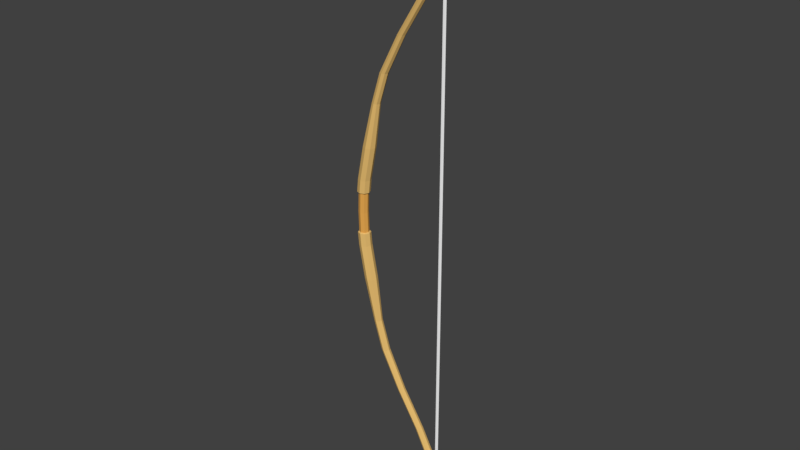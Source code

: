# Source: Bow.blend  (saved by Blender 2.79.0; exported with 4.5.12 LTS)
import bpy
from mathutils import Matrix  # noqa: F401  (used for matrix-valued properties, if any)

bpy.ops.wm.read_factory_settings(use_empty=True)
scene = bpy.context.scene
scene.name = 'Scene'

# ---- collections
col_collection_1 = bpy.data.collections.new('Collection 1'); scene.collection.children.link(col_collection_1)

# ---- materials (node trees are filled in below, after node groups)
mat_bowwood = bpy.data.materials.new('BowWood')
mat_bowwood.alpha_threshold = 0.0
mat_bowwood.use_transparent_shadow = False
mat_bowwood.diffuse_color = (0.8, 0.5089, 0.1643, 1.0)
mat_bowwood.roughness = 0.5
mat_bowstring = bpy.data.materials.new('BowString')
mat_bowstring.alpha_threshold = 0.0
mat_bowstring.use_transparent_shadow = False
mat_bowstring.diffuse_color = (1.0, 1.0, 1.0, 1.0)
mat_bowstring.roughness = 0.5
mat_bowhandle = bpy.data.materials.new('BowHandle')
mat_bowhandle.alpha_threshold = 0.0
mat_bowhandle.use_transparent_shadow = False
mat_bowhandle.diffuse_color = (0.8, 0.3937, 0.08157, 1.0)
mat_bowhandle.roughness = 0.5

# ---- material node trees

# ---- world
world_world = bpy.data.worlds.new('World'); scene.world = world_world
world_world.color = (0.05088, 0.05088, 0.05088)
world_world.use_sun_shadow = False
world_world.sun_shadow_jitter_overblur = 0.0
world_world.cycles.sampling_method = 'MANUAL'

# ---- meshes
me_cylinder = bpy.data.meshes.new('Cylinder')
me_cylinder.from_pydata([(-0.006126, 0.01166, 0.08907), (0.0228, 0.01649, 0.1781), (-0.01095, 1.401e-09, 0.08907), (0.03445, 0.01166, 0.1781), (-0.006126, -0.01166, 0.08907), (0.03928, 4.838e-10, 0.1781), (0.005533, -0.01649, 0.08907), (0.03445, -0.01166, 0.1781), (0.01719, -0.01166, 0.08907), (0.0228, -0.01649, 0.1781), (0.02202, 4.838e-10, 0.08907), (0.01114, -0.01166, 0.1781), (0.01719, 0.01166, 0.08907), (0.006308, 1.401e-09, 0.1781), (0.005533, 0.01649, 0.08907), (0.01114, 0.01166, 0.1781), (0.04499, 0.01077, 0.2936), (0.05261, 0.007618, 0.2936), (0.05577, 3.736e-10, 0.2936), (0.05261, -0.007618, 0.2936), (0.04499, -0.01077, 0.2936), (0.03737, -0.007618, 0.2936), (0.03422, 9.73e-10, 0.2936), (0.03737, 0.007618, 0.2936), (0.06966, 0.01077, 0.3727), (0.07727, 0.007618, 0.3727), (0.08043, 3.736e-10, 0.3727), (0.07727, -0.007618, 0.3727), (0.06966, -0.01077, 0.3727), (0.06204, -0.007618, 0.3727), (0.05888, 9.73e-10, 0.3727), (0.06204, 0.007618, 0.3727), (0.1208, 0.01014, 0.4723), (0.128, 0.007173, 0.4723), (0.131, 3.615e-10, 0.4723), (0.128, -0.007173, 0.4723), (0.1208, -0.01014, 0.4723), (0.1137, -0.007173, 0.4723), (0.1107, 9.259e-10, 0.4723), (0.1137, 0.007173, 0.4723), (0.1821, 0.01014, 0.571), (0.1893, 0.007173, 0.571), (0.1922, 3.615e-10, 0.571), (0.1893, -0.007173, 0.571), (0.1821, -0.01014, 0.571), (0.1749, -0.007173, 0.571), (0.1719, 9.259e-10, 0.571), (0.1749, 0.007173, 0.571), (0.2273, 0.01074, 0.6604), (0.2349, 0.007597, 0.6604), (0.238, 3.779e-10, 0.6604), (0.2349, -0.007597, 0.6604), (0.2273, -0.01074, 0.6604), (0.2197, -0.007597, 0.6604), (0.2166, 9.757e-10, 0.6604), (0.2197, 0.007597, 0.6604), (0.2355, 0.01123, 0.7355), (0.2435, 0.007944, 0.7355), (0.2468, 5.295e-10, 0.7355), (0.2435, -0.007944, 0.7355), (0.2355, -0.01123, 0.7355), (0.2276, -0.007944, 0.7355), (0.2243, 1.154e-09, 0.7355), (0.2276, 0.007944, 0.7355), (0.218, 0.00465, 0.8088), (0.2213, 0.003288, 0.8088), (0.2227, 7.377e-10, 0.8088), (0.2213, -0.003288, 0.8088), (0.218, -0.00465, 0.8088), (0.2147, -0.003288, 0.8088), (0.2134, 9.964e-10, 0.8088), (0.2147, 0.003288, 0.8088), (0.2224, 0.004946, 0.789), (0.2203, 1.014e-09, 0.789), (0.2224, -0.004946, 0.789), (0.2273, -0.006994, 0.789), (0.2323, -0.004946, 0.789), (0.2343, 6.252e-10, 0.789), (0.2323, 0.004946, 0.789), (0.2273, 0.006994, 0.789), (0.2425, 0.001166, 0.7282), (0.001849, 0.01277, 0.05318), (0.01088, 0.00903, 0.05318), (0.01462, 4.272e-10, 0.05318), (0.01088, -0.00903, 0.05318), (0.001849, -0.01277, 0.05318), (-0.007181, -0.00903, 0.05318), (-0.01092, 1.138e-09, 0.05318), (-0.007181, 0.00903, 0.05318), (0.002165, 0.01649, 0.05509), (0.01382, 0.01166, 0.05509), (0.01865, 4.838e-10, 0.05509), (0.01382, -0.01166, 0.05509), (0.002165, -0.01649, 0.05509), (-0.009493, -0.01166, 0.05509), (-0.01432, 1.401e-09, 0.05509), (-0.009493, 0.01166, 0.05509), (-0.006126, 0.01166, -0.08907), (0.0228, 0.01649, -0.1781), (-0.01095, 1.401e-09, -0.08907), (0.03445, 0.01166, -0.1781), (-0.006126, -0.01166, -0.08907), (0.03928, 4.838e-10, -0.1781), (0.005533, -0.01649, -0.08907), (0.03445, -0.01166, -0.1781), (0.01719, -0.01166, -0.08907), (0.0228, -0.01649, -0.1781), (0.02202, 4.838e-10, -0.08907), (0.01114, -0.01166, -0.1781), (0.01719, 0.01166, -0.08907), (0.006308, 1.401e-09, -0.1781), (0.005533, 0.01649, -0.08907), (0.01114, 0.01166, -0.1781), (0.0001989, 0.01277, 0.0), (0.009228, 0.00903, 0.0), (0.01297, 4.272e-10, 0.0), (0.009228, -0.00903, 0.0), (0.0001989, -0.01277, 0.0), (-0.008831, -0.00903, 0.0), (-0.01257, 1.138e-09, 0.0), (-0.008831, 0.00903, 0.0), (0.04499, 0.01077, -0.2936), (0.05261, 0.007618, -0.2936), (0.05577, 3.736e-10, -0.2936), (0.05261, -0.007618, -0.2936), (0.04499, -0.01077, -0.2936), (0.03737, -0.007618, -0.2936), (0.03422, 9.73e-10, -0.2936), (0.03737, 0.007618, -0.2936), (0.06966, 0.01077, -0.3727), (0.07727, 0.007618, -0.3727), (0.08043, 3.736e-10, -0.3727), (0.07727, -0.007618, -0.3727), (0.06966, -0.01077, -0.3727), (0.06204, -0.007618, -0.3727), (0.05888, 9.73e-10, -0.3727), (0.06204, 0.007618, -0.3727), (0.1208, 0.01014, -0.4723), (0.128, 0.007173, -0.4723), (0.131, 3.615e-10, -0.4723), (0.128, -0.007173, -0.4723), (0.1208, -0.01014, -0.4723), (0.1137, -0.007173, -0.4723), (0.1107, 9.259e-10, -0.4723), (0.1137, 0.007173, -0.4723), (0.1821, 0.01014, -0.571), (0.1893, 0.007173, -0.571), (0.1922, 3.615e-10, -0.571), (0.1893, -0.007173, -0.571), (0.1821, -0.01014, -0.571), (0.1749, -0.007173, -0.571), (0.1719, 9.259e-10, -0.571), (0.1749, 0.007173, -0.571), (0.2273, 0.01074, -0.6604), (0.2349, 0.007597, -0.6604), (0.238, 3.779e-10, -0.6604), (0.2349, -0.007597, -0.6604), (0.2273, -0.01074, -0.6604), (0.2197, -0.007597, -0.6604), (0.2166, 9.757e-10, -0.6604), (0.2197, 0.007597, -0.6604), (0.2355, 0.01123, -0.7355), (0.2435, 0.007944, -0.7355), (0.2468, 5.295e-10, -0.7355), (0.2435, -0.007944, -0.7355), (0.2355, -0.01123, -0.7355), (0.2276, -0.007944, -0.7355), (0.2243, 1.154e-09, -0.7355), (0.2276, 0.007944, -0.7355), (0.218, 0.00465, -0.8088), (0.2213, 0.003288, -0.8088), (0.2227, 7.377e-10, -0.8088), (0.2213, -0.003288, -0.8088), (0.218, -0.00465, -0.8088), (0.2147, -0.003288, -0.8088), (0.2134, 9.964e-10, -0.8088), (0.2147, 0.003288, -0.8088), (0.2224, 0.004946, -0.789), (0.2203, 1.014e-09, -0.789), (0.2224, -0.004946, -0.789), (0.2273, -0.006994, -0.789), (0.2323, -0.004946, -0.789), (0.2343, 6.252e-10, -0.789), (0.2323, 0.004946, -0.789), (0.2273, 0.006994, -0.789), (0.2389, 0.003775, 0.7282), (0.2389, 0.003775, -0.7282), (0.2425, 0.001166, -0.7282), (0.2411, -0.003054, 0.7282), (0.2411, -0.003054, -0.7282), (0.2367, -0.003054, 0.7282), (0.2367, -0.003054, -0.7282), (0.2353, 0.001166, 0.7282), (0.2353, 0.001166, -0.7282), (0.001849, 0.01277, -0.05318), (0.01088, 0.00903, -0.05318), (0.01462, 4.272e-10, -0.05318), (0.01088, -0.00903, -0.05318), (0.001849, -0.01277, -0.05318), (-0.007181, -0.00903, -0.05318), (-0.01092, 1.138e-09, -0.05318), (-0.007181, 0.00903, -0.05318), (0.002165, 0.01649, -0.05509), (0.01382, 0.01166, -0.05509), (0.01865, 4.838e-10, -0.05509), (0.01382, -0.01166, -0.05509), (0.002165, -0.01649, -0.05509), (-0.009493, -0.01166, -0.05509), (-0.01432, 1.401e-09, -0.05509), (-0.009493, 0.01166, -0.05509), (0.2389, 0.003775, 0.0), (0.2425, 0.001166, 0.0), (0.2411, -0.003054, 0.0), (0.2367, -0.003054, 0.0), (0.2353, 0.001166, 0.0)], [], [(14, 1, 3, 12), (12, 3, 5, 10), (10, 5, 7, 8), (8, 7, 9, 6), (6, 9, 11, 4), (4, 11, 13, 2), (9, 7, 19, 20), (2, 13, 15, 0), (0, 15, 1, 14), (21, 20, 28, 29), (90, 12, 10, 91), (96, 0, 14, 89), (95, 2, 0, 96), (94, 4, 2, 95), (93, 6, 4, 94), (92, 8, 6, 93), (91, 10, 8, 92), (89, 14, 12, 90), (15, 13, 22, 23), (5, 3, 17, 18), (11, 9, 20, 21), (1, 15, 23, 16), (3, 1, 16, 17), (7, 5, 18, 19), (13, 11, 21, 22), (31, 30, 38, 39), (19, 18, 26, 27), (17, 16, 24, 25), (16, 23, 31, 24), (22, 21, 29, 30), (20, 19, 27, 28), (18, 17, 25, 26), (23, 22, 30, 31), (38, 37, 45, 46), (29, 28, 36, 37), (27, 26, 34, 35), (25, 24, 32, 33), (24, 31, 39, 32), (30, 29, 37, 38), (28, 27, 35, 36), (26, 25, 33, 34), (41, 40, 48, 49), (36, 35, 43, 44), (34, 33, 41, 42), (39, 38, 46, 47), (37, 36, 44, 45), (35, 34, 42, 43), (33, 32, 40, 41), (32, 39, 47, 40), (55, 54, 62, 63), (40, 47, 55, 48), (46, 45, 53, 54), (44, 43, 51, 52), (42, 41, 49, 50), (47, 46, 54, 55), (45, 44, 52, 53), (43, 42, 50, 51), (53, 52, 60, 61), (51, 50, 58, 59), (49, 48, 56, 57), (48, 55, 63, 56), (54, 53, 61, 62), (52, 51, 59, 60), (50, 49, 57, 58), (65, 64, 71, 70, 69, 68, 67, 66), (72, 73, 70, 71), (74, 75, 68, 69), (75, 76, 67, 68), (57, 56, 79, 78), (79, 72, 71, 64), (73, 74, 69, 70), (76, 77, 66, 67), (77, 78, 65, 66), (58, 57, 78, 77), (60, 59, 76, 75), (62, 61, 74, 73), (63, 62, 73, 72), (59, 58, 77, 76), (56, 63, 72, 79), (78, 79, 64, 65), (61, 60, 75, 74), (210, 185, 80, 211), (211, 80, 188, 212), (80, 185, 192, 190, 188), (113, 81, 82, 114), (115, 83, 84, 116), (116, 84, 85, 117), (117, 85, 86, 118), (118, 86, 87, 119), (119, 87, 88, 120), (120, 88, 81, 113), (114, 82, 83, 115), (81, 89, 90, 82), (83, 91, 92, 84), (84, 92, 93, 85), (85, 93, 94, 86), (86, 94, 95, 87), (87, 95, 96, 88), (88, 96, 89, 81), (82, 90, 91, 83), (111, 109, 100, 98), (109, 107, 102, 100), (107, 105, 104, 102), (105, 103, 106, 104), (103, 101, 108, 106), (101, 99, 110, 108), (106, 125, 124, 104), (99, 97, 112, 110), (97, 111, 98, 112), (126, 134, 133, 125), (203, 204, 107, 109), (209, 202, 111, 97), (208, 209, 97, 99), (207, 208, 99, 101), (206, 207, 101, 103), (205, 206, 103, 105), (204, 205, 105, 107), (202, 203, 109, 111), (112, 128, 127, 110), (102, 123, 122, 100), (108, 126, 125, 106), (98, 121, 128, 112), (100, 122, 121, 98), (104, 124, 123, 102), (110, 127, 126, 108), (136, 144, 143, 135), (124, 132, 131, 123), (122, 130, 129, 121), (121, 129, 136, 128), (127, 135, 134, 126), (125, 133, 132, 124), (123, 131, 130, 122), (128, 136, 135, 127), (143, 151, 150, 142), (134, 142, 141, 133), (132, 140, 139, 131), (130, 138, 137, 129), (129, 137, 144, 136), (135, 143, 142, 134), (133, 141, 140, 132), (131, 139, 138, 130), (146, 154, 153, 145), (141, 149, 148, 140), (139, 147, 146, 138), (144, 152, 151, 143), (142, 150, 149, 141), (140, 148, 147, 139), (138, 146, 145, 137), (137, 145, 152, 144), (160, 168, 167, 159), (145, 153, 160, 152), (151, 159, 158, 150), (149, 157, 156, 148), (147, 155, 154, 146), (152, 160, 159, 151), (150, 158, 157, 149), (148, 156, 155, 147), (158, 166, 165, 157), (156, 164, 163, 155), (154, 162, 161, 153), (153, 161, 168, 160), (159, 167, 166, 158), (157, 165, 164, 156), (155, 163, 162, 154), (170, 171, 172, 173, 174, 175, 176, 169), (177, 176, 175, 178), (179, 174, 173, 180), (180, 173, 172, 181), (162, 183, 184, 161), (184, 169, 176, 177), (178, 175, 174, 179), (181, 172, 171, 182), (182, 171, 170, 183), (163, 182, 183, 162), (165, 180, 181, 164), (167, 178, 179, 166), (168, 177, 178, 167), (164, 181, 182, 163), (161, 184, 177, 168), (183, 170, 169, 184), (166, 179, 180, 165), (210, 211, 187, 186), (211, 212, 189, 187), (212, 213, 191, 189), (187, 189, 191, 193, 186), (213, 214, 193, 191), (214, 210, 186, 193), (113, 114, 195, 194), (115, 116, 197, 196), (116, 117, 198, 197), (117, 118, 199, 198), (118, 119, 200, 199), (119, 120, 201, 200), (120, 113, 194, 201), (114, 115, 196, 195), (194, 195, 203, 202), (196, 197, 205, 204), (197, 198, 206, 205), (198, 199, 207, 206), (199, 200, 208, 207), (200, 201, 209, 208), (201, 194, 202, 209), (195, 196, 204, 203), (192, 185, 210, 214), (190, 192, 214, 213), (188, 190, 213, 212)])
me_cylinder.polygons.foreach_set('material_index', [0, 0, 0, 0, 0, 0, 0, 0, 0, 0, 0, 0, 0, 0, 0, 0, 0, 0, 0, 0, 0, 0, 0, 0, 0, 0, 0, 0, 0, 0, 0, 0, 0, 0, 0, 0, 0, 0, 0, 0, 0, 0, 0, 0, 0, 0, 0, 0, 0, 0, 0, 0, 0, 0, 0, 0, 0, 0, 0, 0, 0, 0, 0, 0, 0, 0, 0, 0, 0, 0, 0, 0, 0, 0, 0, 0, 0, 0, 0, 0, 0, 1, 1, 1, 2, 2, 2, 2, 2, 2, 2, 2, 0, 0, 0, 0, 0, 0, 0, 0, 0, 0, 0, 0, 0, 0, 0, 0, 0, 0, 0, 0, 0, 0, 0, 0, 0, 0, 0, 0, 0, 0, 0, 0, 0, 0, 0, 0, 0, 0, 0, 0, 0, 0, 0, 0, 0, 0, 0, 0, 0, 0, 0, 0, 0, 0, 0, 0, 0, 0, 0, 0, 0, 0, 0, 0, 0, 0, 0, 0, 0, 0, 0, 0, 0, 0, 0, 0, 0, 0, 0, 0, 0, 0, 0, 0, 0, 0, 0, 0, 0, 1, 1, 1, 1, 1, 1, 2, 2, 2, 2, 2, 2, 2, 2, 0, 0, 0, 0, 0, 0, 0, 0, 1, 1, 1])
me_cylinder.materials.append(mat_bowwood)
me_cylinder.materials.append(mat_bowstring)
me_cylinder.materials.append(mat_bowhandle)
me_cylinder.use_remesh_preserve_volume = False
me_cylinder.use_remesh_preserve_attributes = False
me_cylinder.use_mirror_vertex_groups = False
me_cylinder.update()
arm_armature = bpy.data.armatures.new('Armature')  # bones are not reproduced

# ---- objects
ob_armature = bpy.data.objects.new('Armature', arm_armature)
ob_bow = bpy.data.objects.new('Bow', me_cylinder)

# ---- transforms, parenting, visibility, modifiers, constraints
ob_armature.location = (-0.1042, 0.0, 0.0)
ob_armature.lineart.crease_threshold = 0.0
ob_bow.parent = ob_armature
ob_bow.matrix_parent_inverse = Matrix(((1.0, 0.0, 0.0, 0.1042), (0.0, 1.0, 0.0, 0.0), (0.0, 0.0, 1.0, 0.0), (0.0, 0.0, 0.0, 1.0)))
ob_bow.location = (-0.1042, 0.0, 0.0)
ob_bow.lineart.crease_threshold = 0.0
_vg = ob_bow.vertex_groups.new(name='Bone')
for _i, _w in zip([81, 85, 86, 87, 88, 89, 93, 94, 95, 96, 113, 114, 115, 116, 117, 118, 119, 120], [0.03513, 0.03363, 0.08721, 0.09578, 0.08981, 0.06949, 0.06549, 0.3301, 0.364, 0.3324, 0.4933, 0.4927, 0.4926, 0.4928, 0.4933, 0.4938, 0.494, 0.4939]): _vg.add([_i], _w, 'REPLACE')
_vg = ob_bow.vertex_groups.new(name='Bone.001')
for _i, _w in zip([0, 2, 4, 6, 8, 10, 12, 14, 81, 82, 83, 84, 85, 86, 87, 88, 89, 90, 91, 92, 93, 94, 95, 96], [0.8086, 0.9122, 0.8056, 0.2157, 0.07712, 0.05239, 0.08365, 0.2241, 0.9315, 0.9404, 0.9416, 0.9413, 0.9333, 0.8984, 0.8929, 0.8961, 0.8775, 0.9008, 0.902, 0.9046, 0.8856, 0.656, 0.6294, 0.6572]): _vg.add([_i], _w, 'REPLACE')
_vg = ob_bow.vertex_groups.new(name='Bone.002')
for _i, _w in zip([0, 1, 2, 3, 4, 5, 6, 7, 8, 9, 10, 11, 12, 13, 14, 15, 83, 89, 90, 91, 92, 93], [0.1857, 0.2076, 0.07888, 0.05831, 0.186, 0.006525, 0.7781, 0.05996, 0.9097, 0.2078, 0.9308, 0.7917, 0.9011, 0.8916, 0.767, 0.779, 0.0002299, 0.0449, 0.0704, 0.07723, 0.06841, 0.03687]): _vg.add([_i], _w, 'REPLACE')
_vg = ob_bow.vertex_groups.new(name='Bone.003')
for _i, _w in zip([1, 3, 5, 7, 9, 11, 13, 15, 16, 17, 18, 19, 20, 21, 22, 23], [0.7932, 0.941, 0.9666, 0.9356, 0.793, 0.2061, 0.1011, 0.2152, 0.7944, 0.1676, 0.05697, 0.1687, 0.79, 0.935, 0.9657, 0.9404]): _vg.add([_i], _w, 'REPLACE')
_vg = ob_bow.vertex_groups.new(name='Bone.004')
for _i, _w in zip([16, 17, 18, 19, 20, 21, 22, 23, 24, 25, 26, 27, 28, 29, 30, 31], [0.206, 0.8322, 0.9402, 0.8297, 0.2136, 0.06393, 0.01216, 0.05873, 0.7911, 0.2032, 0.084, 0.2106, 0.783, 0.937, 0.9701, 0.9418]): _vg.add([_i], _w, 'REPLACE')
_vg = ob_bow.vertex_groups.new(name='Bone.005')
for _i, _w in zip([24, 25, 26, 27, 28, 29, 31, 32, 33, 34, 35, 36, 37, 38, 39], [0.2118, 0.7988, 0.9133, 0.7902, 0.2206, 0.06102, 0.05532, 0.791, 0.2244, 0.1013, 0.234, 0.7826, 0.9435, 0.9793, 0.9485]): _vg.add([_i], _w, 'REPLACE')
_vg = ob_bow.vertex_groups.new(name='Bone.006')
for _i, _w in zip([32, 33, 34, 35, 36, 37, 39, 40, 41, 42, 43, 44, 45, 46, 47], [0.2142, 0.7791, 0.8972, 0.7689, 0.2227, 0.05568, 0.05026, 0.7903, 0.2178, 0.09814, 0.2293, 0.7813, 0.9427, 0.9795, 0.948]): _vg.add([_i], _w, 'REPLACE')
_vg = ob_bow.vertex_groups.new(name='Bone.007')
for _i, _w in zip([40, 41, 42, 43, 44, 45, 47, 48, 49, 50, 51, 52, 53, 54, 55], [0.2148, 0.7852, 0.9021, 0.776, 0.2223, 0.05473, 0.05033, 0.8774, 0.5205, 0.2563, 0.5256, 0.871, 0.9611, 0.9809, 0.9632]): _vg.add([_i], _w, 'REPLACE')
_vg = ob_bow.vertex_groups.new(name='Bone.008')
for _i, _w in zip([48, 49, 50, 51, 52, 53, 55, 56, 57, 58, 59, 60, 61, 62, 63, 64, 65, 66, 67, 68, 69, 70, 71, 72, 73, 74, 75, 76, 77, 78, 79, 80, 185, 188, 190, 192], [0.1264, 0.4808, 0.7458, 0.4785, 0.1288, 0.01716, 0.01702, 0.9936, 0.997, 0.9986, 0.9976, 0.9927, 0.9882, 0.9868, 0.9889, 0.9955, 0.9955, 0.9955, 0.9955, 0.9955, 0.9955, 0.9955, 0.9955, 0.9951, 0.9951, 0.9951, 0.9952, 0.9953, 0.9954, 0.9954, 0.9952, 1.0, 1.0, 1.0, 0.9999, 1.0]): _vg.add([_i], _w, 'REPLACE')
_vg = ob_bow.vertex_groups.new(name='Bone.009')
for _i, _w in zip([113, 114, 115, 116, 117, 118, 119, 120, 194, 198, 199, 200, 201, 202, 206, 207, 208, 209], [0.4933, 0.4927, 0.4926, 0.4928, 0.4933, 0.4938, 0.494, 0.4939, 0.03513, 0.03363, 0.08721, 0.09578, 0.08981, 0.06949, 0.06549, 0.3301, 0.364, 0.3324]): _vg.add([_i], _w, 'REPLACE')
_vg = ob_bow.vertex_groups.new(name='Bone.010')
for _i, _w in zip([97, 99, 101, 103, 105, 107, 109, 111, 194, 195, 196, 197, 198, 199, 200, 201, 202, 203, 204, 205, 206, 207, 208, 209], [0.8086, 0.9122, 0.8056, 0.2157, 0.07712, 0.05239, 0.08365, 0.2241, 0.9315, 0.9404, 0.9416, 0.9413, 0.9333, 0.8984, 0.8929, 0.8961, 0.8775, 0.9008, 0.902, 0.9046, 0.8856, 0.656, 0.6294, 0.6572]): _vg.add([_i], _w, 'REPLACE')
_vg = ob_bow.vertex_groups.new(name='Bone.011')
for _i, _w in zip([97, 98, 99, 100, 101, 102, 103, 104, 105, 106, 107, 108, 109, 110, 111, 112, 196, 202, 203, 204, 205, 206], [0.1857, 0.2076, 0.07888, 0.05831, 0.186, 0.006525, 0.7781, 0.05996, 0.9097, 0.2078, 0.9308, 0.7917, 0.9011, 0.8916, 0.767, 0.779, 0.0002299, 0.0449, 0.0704, 0.07723, 0.06841, 0.03687]): _vg.add([_i], _w, 'REPLACE')
_vg = ob_bow.vertex_groups.new(name='Bone.012')
for _i, _w in zip([98, 100, 102, 104, 106, 108, 110, 112, 121, 122, 123, 124, 125, 126, 127, 128], [0.7932, 0.941, 0.9666, 0.9356, 0.793, 0.2061, 0.1011, 0.2152, 0.7944, 0.1676, 0.05697, 0.1687, 0.79, 0.935, 0.9657, 0.9404]): _vg.add([_i], _w, 'REPLACE')
_vg = ob_bow.vertex_groups.new(name='Bone.013')
for _i, _w in zip([121, 122, 123, 124, 125, 126, 127, 128, 129, 130, 131, 132, 133, 134, 135, 136], [0.206, 0.8322, 0.9402, 0.8297, 0.2136, 0.06393, 0.01216, 0.05873, 0.7911, 0.2032, 0.084, 0.2106, 0.783, 0.937, 0.9701, 0.9418]): _vg.add([_i], _w, 'REPLACE')
_vg = ob_bow.vertex_groups.new(name='Bone.014')
for _i, _w in zip([129, 130, 131, 132, 133, 134, 136, 137, 138, 139, 140, 141, 142, 143, 144], [0.2118, 0.7988, 0.9133, 0.7902, 0.2206, 0.06102, 0.05532, 0.791, 0.2244, 0.1013, 0.234, 0.7826, 0.9435, 0.9793, 0.9485]): _vg.add([_i], _w, 'REPLACE')
_vg = ob_bow.vertex_groups.new(name='Bone.015')
for _i, _w in zip([137, 138, 139, 140, 141, 142, 144, 145, 146, 147, 148, 149, 150, 151, 152], [0.2142, 0.7791, 0.8972, 0.7689, 0.2227, 0.05568, 0.05026, 0.7903, 0.2178, 0.09814, 0.2293, 0.7813, 0.9427, 0.9795, 0.948]): _vg.add([_i], _w, 'REPLACE')
_vg = ob_bow.vertex_groups.new(name='Bone.016')
for _i, _w in zip([145, 146, 147, 148, 149, 150, 152, 153, 154, 155, 156, 157, 158, 159, 160], [0.2148, 0.7852, 0.9021, 0.776, 0.2223, 0.05473, 0.05033, 0.8774, 0.5205, 0.2563, 0.5256, 0.871, 0.9611, 0.9809, 0.9632]): _vg.add([_i], _w, 'REPLACE')
_vg = ob_bow.vertex_groups.new(name='Bone.017')
for _i, _w in zip([153, 154, 155, 156, 157, 158, 160, 161, 162, 163, 164, 165, 166, 167, 168, 169, 170, 171, 172, 173, 174, 175, 176, 177, 178, 179, 180, 181, 182, 183, 184, 186, 187, 189, 191, 193], [0.1264, 0.4808, 0.7458, 0.4785, 0.1288, 0.01716, 0.01702, 0.9936, 0.997, 0.9986, 0.9976, 0.9927, 0.9882, 0.9868, 0.9889, 0.9955, 0.9955, 0.9955, 0.9955, 0.9955, 0.9955, 0.9955, 0.9955, 0.9951, 0.9951, 0.9952, 0.9952, 0.9953, 0.9954, 0.9954, 0.9952, 1.0, 1.0, 1.0, 0.9999, 0.9999]): _vg.add([_i], _w, 'REPLACE')
_vg = ob_bow.vertex_groups.new(name='string')
for _i, _w in zip([210, 211, 212, 213, 214], [1.0, 1.0, 1.0, 1.0, 1.0]): _vg.add([_i], _w, 'REPLACE')
_m = ob_bow.modifiers.new('Armature', 'ARMATURE')
_m.object = ob_armature

# ---- collection membership
col_collection_1.objects.link(ob_armature)
col_collection_1.objects.link(ob_bow)

# ---- scene / render settings (as saved in the file)
scene.frame_start = 1; scene.frame_end = 250; scene.frame_set(1)
scene.render.engine = 'BLENDER_EEVEE_NEXT'
scene.render.resolution_percentage = 50
scene.render.fps = 60
scene.render.dither_intensity = 0.0
scene.cycles.use_denoising = False
scene.cycles.samples = 128
scene.cycles.sampling_pattern = 'TABULATED_SOBOL'
scene.cycles.use_adaptive_sampling = False
scene.cycles.use_light_tree = False
scene.cycles.blur_glossy = 0.0
scene.cycles.sample_clamp_indirect = 0.0
scene.view_settings.view_transform = 'Standard'
bpy.context.view_layer.update()

# ---- added for rendering (the .blend has no active camera and no usable light): camera, sun
cam_auto = bpy.data.cameras.new('AutoCamera')
cam_auto.lens = 50.0
cam_auto.sensor_width = 36.0
cam_auto.clip_end = 1000.0
ob_auto_camera = bpy.data.objects.new('AutoCamera', cam_auto)
scene.collection.objects.link(ob_auto_camera)
ob_auto_camera.location = (1.52838, -1.81962, 1.21308)
ob_auto_camera.rotation_euler = (1.09748, -7.21219e-08, 0.694738)
scene.camera = ob_auto_camera
light_auto_sun = bpy.data.lights.new('AutoSun', 'SUN')
light_auto_sun.energy = 3.0
light_auto_sun.angle = 0.0523599
ob_auto_sun = bpy.data.objects.new('AutoSun', light_auto_sun)
scene.collection.objects.link(ob_auto_sun)
ob_auto_sun.rotation_euler = (0.872665, 0.174533, 0.523599)
bpy.context.view_layer.update()
